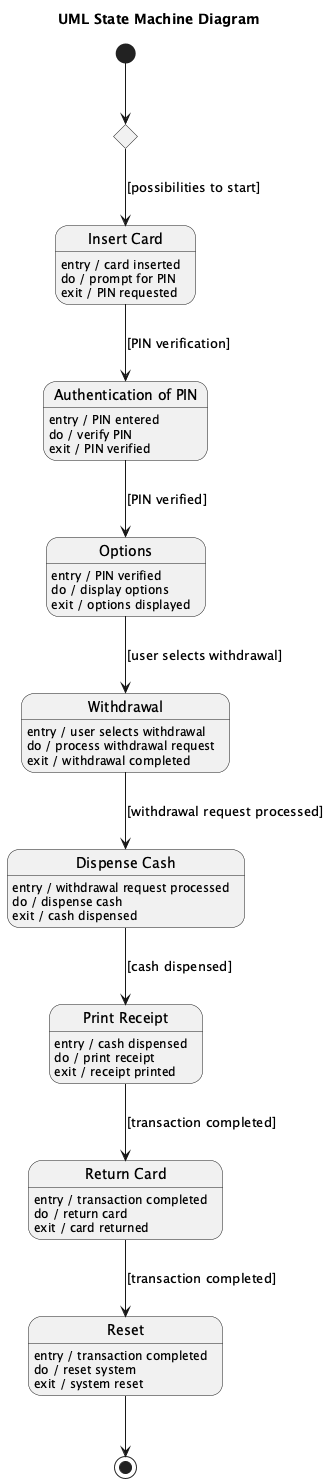

The diagram above was rendered by PlantUML. Its source (embedded in the PNG):
@startuml
title UML State Machine Diagram

[*] --> C1

state C1 <<choice>>
C1 --> InsertCard : [possibilities to start]

state "Insert Card" as InsertCard
InsertCard : entry / card inserted
InsertCard : do / prompt for PIN
InsertCard : exit / PIN requested

InsertCard --> Auth : [PIN verification]

state "Authentication of PIN" as Auth
Auth : entry / PIN entered
Auth : do / verify PIN
Auth : exit / PIN verified

Auth --> Options : [PIN verified]

state "Options" as Options
Options : entry / PIN verified
Options : do / display options
Options : exit / options displayed

Options --> Withdraw : [user selects withdrawal]

state "Withdrawal" as Withdraw
Withdraw : entry / user selects withdrawal
Withdraw : do / process withdrawal request
Withdraw : exit / withdrawal completed

Withdraw --> DispenseCash : [withdrawal request processed]

state "Dispense Cash" as DispenseCash
DispenseCash : entry / withdrawal request processed
DispenseCash : do / dispense cash
DispenseCash : exit / cash dispensed

DispenseCash --> PrintReceipt : [cash dispensed]

state "Print Receipt" as PrintReceipt
PrintReceipt : entry / cash dispensed
PrintReceipt : do / print receipt
PrintReceipt : exit / receipt printed

PrintReceipt --> ReturnCard : [transaction completed]

state "Return Card" as ReturnCard
ReturnCard : entry / transaction completed
ReturnCard : do / return card
ReturnCard : exit / card returned

ReturnCard --> Reset : [transaction completed]

state "Reset" as Reset
Reset : entry / transaction completed
Reset : do / reset system
Reset : exit / system reset

Reset --> [*]

@enduml